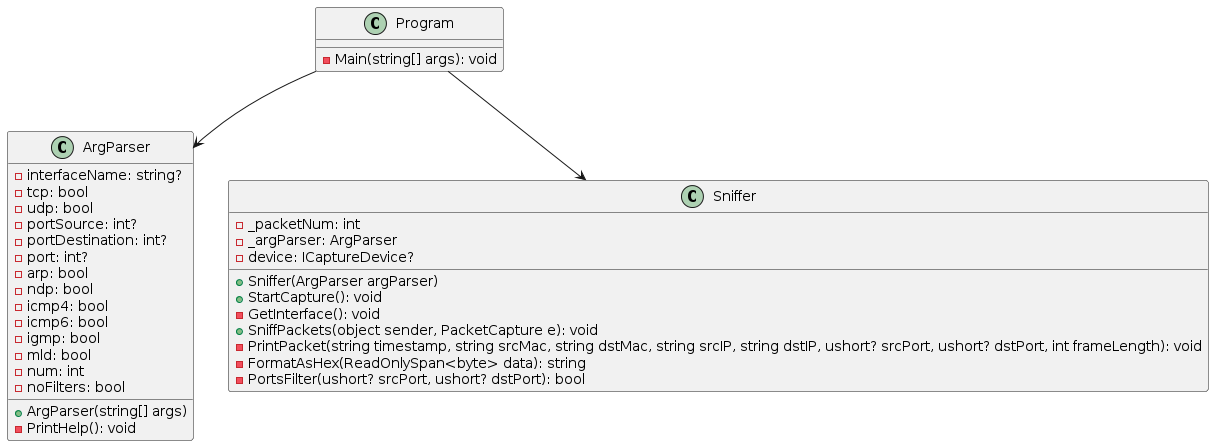

The diagram above was rendered by PlantUML. Its source (embedded in the PNG):
@startuml
class Program {
    -Main(string[] args): void
}

class ArgParser {
    -interfaceName: string?
    -tcp: bool
    -udp: bool
    -portSource: int?
    -portDestination: int?
    -port: int?
    -arp: bool
    -ndp: bool
    -icmp4: bool
    -icmp6: bool
    -igmp: bool
    -mld: bool
    -num: int
    -noFilters: bool
    +ArgParser(string[] args)
    -PrintHelp(): void
}

class Sniffer {
    -_packetNum: int
    -_argParser: ArgParser
    -device: ICaptureDevice?
    +Sniffer(ArgParser argParser)
    +StartCapture(): void
    -GetInterface(): void
    +SniffPackets(object sender, PacketCapture e): void
    -PrintPacket(string timestamp, string srcMac, string dstMac, string srcIP, string dstIP, ushort? srcPort, ushort? dstPort, int frameLength): void
    -FormatAsHex(ReadOnlySpan<byte> data): string
    -PortsFilter(ushort? srcPort, ushort? dstPort): bool
}

Program --> ArgParser
Program --> Sniffer
@enduml